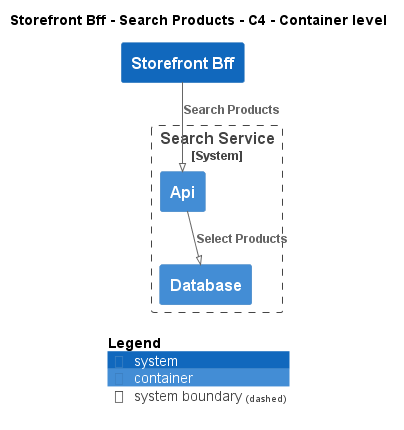

The diagram above was rendered by PlantUML. Its source (embedded in the PNG):
@startuml
!pragma layout smetana
!include ..\..\..\..\.c4s\C4_Container.puml

AddElementTag("state:new", $bgColor=green, $fontColor=#ffffff, $borderColor=green, $shadowing="False")
AddElementTag("state:changed", $bgColor=orange, $fontColor=#ffffff, $borderColor=orange, $shadowing="False")
AddElementTag("state:removed", $bgColor=red, $fontColor=#ffffff, $borderColor=red, $shadowing="False")

AddRelTag("state:new", $textColor=green, $lineColor=green)
AddRelTag("state:changed", $textColor=orange, $lineColor=orange)
AddRelTag("state:removed", $textColor=red, $lineColor=red)

SHOW_PERSON_PORTRAIT()
LAYOUT_TOP_DOWN()

skinparam linetype polyline

title Storefront Bff - Search Products - C4 - Container level

System(ECommercePlatform.SoftwareSystems.StorefrontBff, "Storefront Bff", "")

System_Boundary(ECommercePlatform.SoftwareSystems.SearchService, "Search Service") {
    Container(ECommercePlatform.SoftwareSystems.SearchService.Containers.Api, "Api", "", "")
    Container(ECommercePlatform.SoftwareSystems.SearchService.Containers.Database, "Database", "", "")
}

Rel(ECommercePlatform.SoftwareSystems.StorefrontBff, ECommercePlatform.SoftwareSystems.SearchService.Containers.Api, "Search Products")
Rel(ECommercePlatform.SoftwareSystems.SearchService.Containers.Api, ECommercePlatform.SoftwareSystems.SearchService.Containers.Database, "Select Products")


SHOW_LEGEND()
@enduml